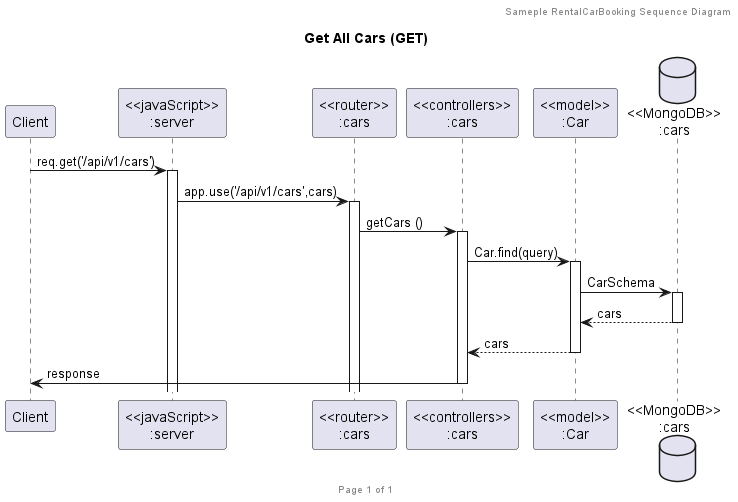

The diagram above was rendered by PlantUML. Its source (embedded in the PNG):
@startuml Get All Cars (GET)

header Sameple RentalCarBooking Sequence Diagram
footer Page %page% of %lastpage%
title "Get All Cars (GET)"

participant "Client" as client
participant "<<javaScript>>\n:server" as server
participant "<<router>>\n:cars" as routerCars
participant "<<controllers>>\n:cars" as controllersCars
participant "<<model>>\n:Car" as modelCar
database "<<MongoDB>>\n:cars" as CarsDatabase

client->server ++:req.get('/api/v1/cars')
server->routerCars ++:app.use('/api/v1/cars',cars)
routerCars -> controllersCars ++:getCars ()
controllersCars->modelCar ++:Car.find(query)
modelCar->CarsDatabase ++:CarSchema
CarsDatabase --> modelCar --:cars
modelCar --> controllersCars --:cars
controllersCars->client --:response

@enduml